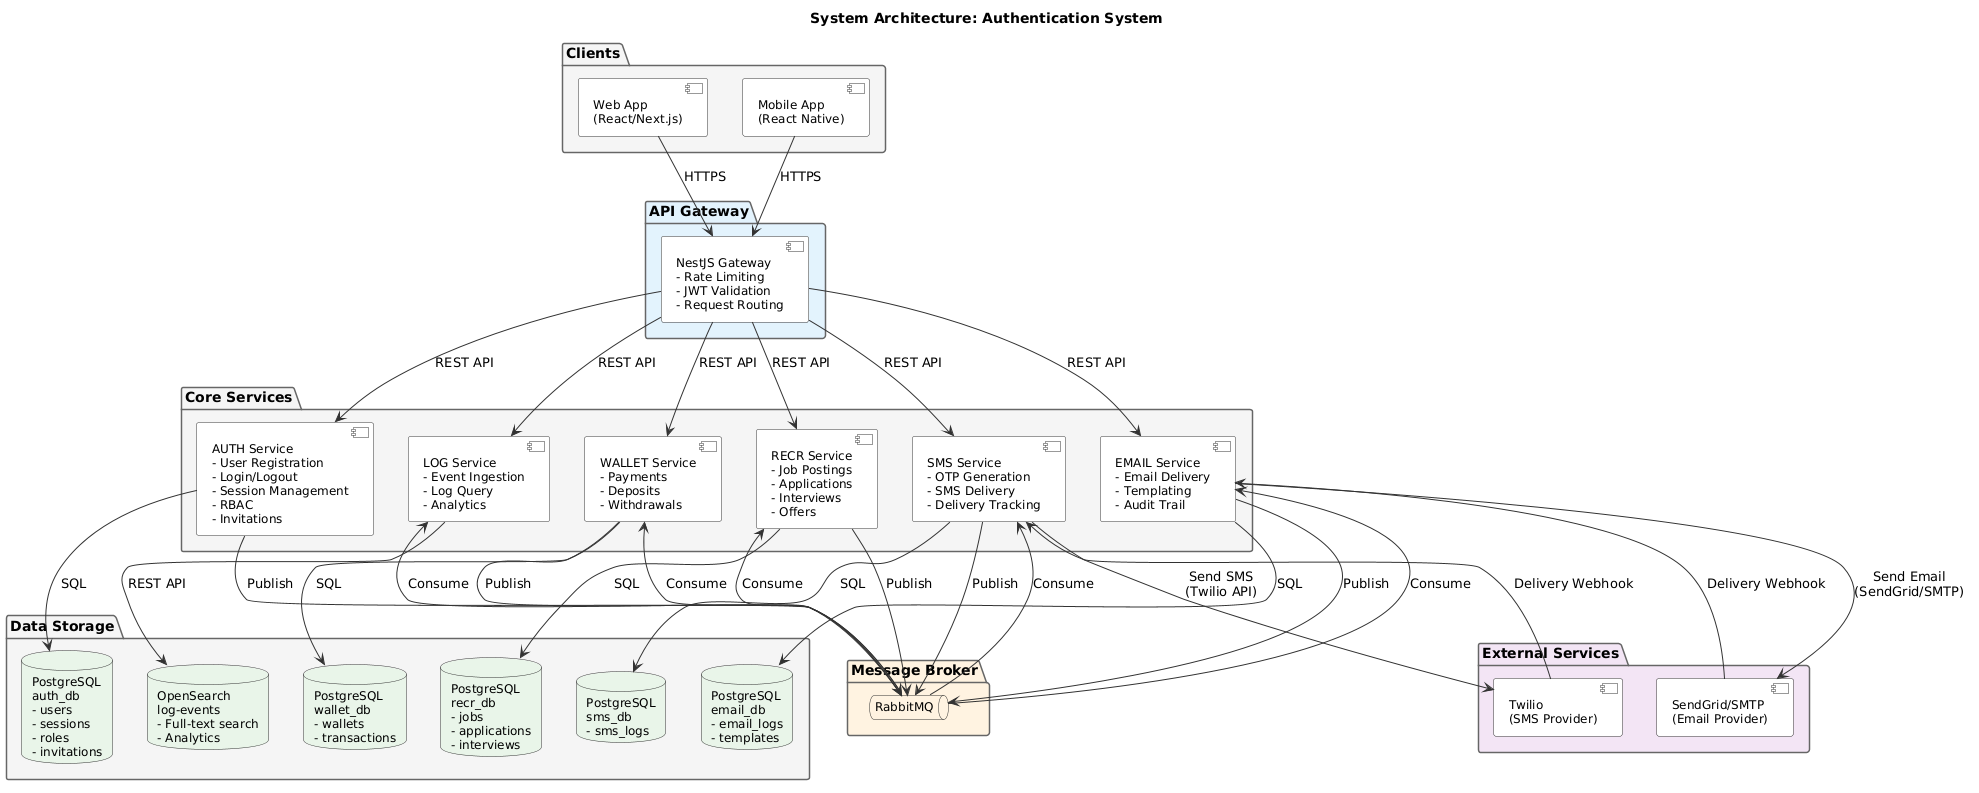

The diagram above was rendered by PlantUML. Its source (embedded in the PNG):
@startuml
' ============================================================
' System Architecture - Authentication System
' Clear, well-organized with labels and data flow
' ============================================================

skinparam component {
  BackgroundColor #FFFFFF
  BorderColor #333333
  ArrowColor #333333
  FontSize 12
}

skinparam database {
  BackgroundColor #E8F4E8
  BorderColor #333333
  FontSize 12
}

skinparam queue {
  BackgroundColor #FFF3E0
  BorderColor #333333
  FontSize 12
}

skinparam package {
  BackgroundColor #FFFFFF
  BorderColor #666666
  FontSize 14
}

title System Architecture: Authentication System

' ============================================================
' CLIENTS
' ============================================================
package "Clients" #F5F5F5 {
  component "Web App\n(React/Next.js)" as web
  component "Mobile App\n(React Native)" as mobile
}

' ============================================================
' GATEWAY
' ============================================================
package "API Gateway" #E3F2FD {
  component "NestJS Gateway\n- Rate Limiting\n- JWT Validation\n- Request Routing" as gateway
}

' ============================================================
' CORE SERVICES
' ============================================================
package "Core Services" #F5F5F5 {
  component "AUTH Service\n- User Registration\n- Login/Logout\n- Session Management\n- RBAC\n- Invitations" as auth

  component "SMS Service\n- OTP Generation\n- SMS Delivery\n- Delivery Tracking" as sms

  component "EMAIL Service\n- Email Delivery\n- Templating\n- Audit Trail" as email

  component "RECR Service\n- Job Postings\n- Applications\n- Interviews\n- Offers" as recr

  component "WALLET Service\n- Payments\n- Deposits\n- Withdrawals" as wallet

  component "LOG Service\n- Event Ingestion\n- Log Query\n- Analytics" as log
}

' ============================================================
' MESSAGE BROKER
' ============================================================
package "Message Broker" #FFF3E0 {
  queue "RabbitMQ" as mq
}

' ============================================================
' DATA STORAGE
' ============================================================
package "Data Storage" #F5F5F5 {
  database "PostgreSQL\nauth_db\n- users\n- sessions\n- roles\n- invitations" as pgAuth

  database "PostgreSQL\nsms_db\n- sms_logs" as pgSms

  database "PostgreSQL\nemail_db\n- email_logs\n- templates" as pgEmail

  database "PostgreSQL\nrecr_db\n- jobs\n- applications\n- interviews" as pgRecr

  database "PostgreSQL\nwallet_db\n- wallets\n- transactions" as pgWallet

  database "OpenSearch\nlog-events\n- Full-text search\n- Analytics" as os
}

' ============================================================
' EXTERNAL SERVICES
' ============================================================
package "External Services" #F3E5F5 {
  component "Twilio\n(SMS Provider)" as twilio
  component "SendGrid/SMTP\n(Email Provider)" as sendgrid
}

' ============================================================
' DATA FLOW - REST API
' ============================================================
web --> gateway : HTTPS
mobile --> gateway : HTTPS

gateway --> auth : REST API
gateway --> sms : REST API
gateway --> email : REST API
gateway --> recr : REST API
gateway --> wallet : REST API
gateway --> log : REST API

' ============================================================
' DATA FLOW - Database
' ============================================================
auth --> pgAuth : SQL
sms --> pgSms : SQL
email --> pgEmail : SQL
recr --> pgRecr : SQL
wallet --> pgWallet : SQL
log --> os : REST API

' ============================================================
' DATA FLOW - Message Queue
' ============================================================
auth --> mq : Publish

sms --> mq : Publish

email --> mq : Publish

recr --> mq : Publish

wallet --> mq : Publish

mq --> sms : Consume

mq --> email : Consume

mq --> recr : Consume

mq --> wallet : Consume

mq --> log : Consume

' ============================================================
' DATA FLOW - External
' ============================================================
sms --> twilio : Send SMS\n(Twilio API)
twilio --> sms : Delivery Webhook

email --> sendgrid : Send Email\n(SendGrid/SMTP)
sendgrid --> email : Delivery Webhook

@enduml